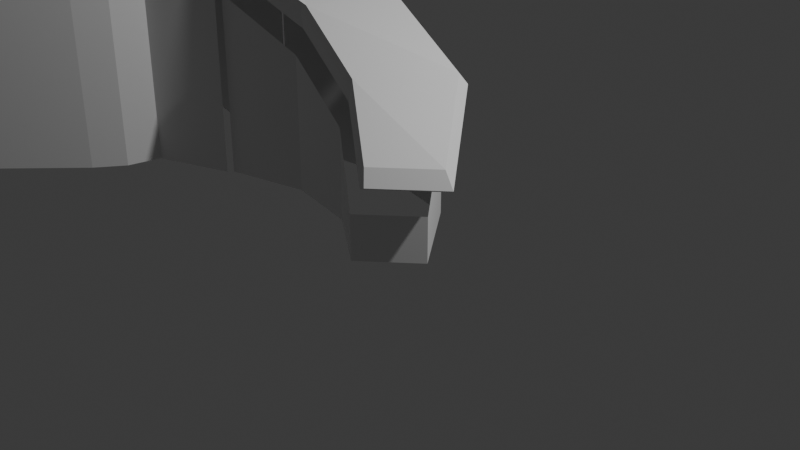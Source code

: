 # Source: PlateauMitWeg.blend  (saved by Blender 4.3.32; exported with 4.5.12 LTS)
import bpy
from mathutils import Matrix  # noqa: F401  (used for matrix-valued properties, if any)

bpy.ops.wm.read_factory_settings(use_empty=True)
scene = bpy.context.scene
scene.name = 'Scene'

# ---- collections
col_setting = bpy.data.collections.new('Setting'); scene.collection.children.link(col_setting)
col_plattform1 = bpy.data.collections.new('Plattform1'); scene.collection.children.link(col_plattform1)
col_weg = bpy.data.collections.new('Weg'); scene.collection.children.link(col_weg)

# ---- world
world_world = bpy.data.worlds.new('World'); scene.world = world_world
world_world.use_nodes = True; world_world.node_tree.nodes.clear()
_N = world_world.node_tree.nodes; _L = world_world.node_tree.links
n0 = _N.new('ShaderNodeOutputWorld'); n0.name = 'World Output'; n0.location = (300, 300)
n1 = _N.new('ShaderNodeBackground'); n1.name = 'Background'; n1.location = (10, 300)
n1.inputs[0].default_value = (0.05088, 0.05088, 0.05088, 1.0)
_L.new(n1.outputs[0], n0.inputs[0])
n0.is_active_output = True
world_world.color = (0.05088, 0.05088, 0.05088)
world_world.sun_shadow_jitter_overblur = 0.0

# ---- cameras
cam_camera = bpy.data.cameras.new('Camera')
cam_camera.clip_end = 100.0
cam_camera.ortho_scale = 7.314

# ---- lights
light_light = bpy.data.lights.new('Light', 'POINT')
light_light.energy = 1000.0
light_light.shadow_soft_size = 0.1

# ---- meshes
me_cylinder_001 = bpy.data.meshes.new('Cylinder.001')
me_cylinder_001.from_pydata([(0.0, 1.5, -1.0), (0.0, 1.5, 1.0), (0.3827, 1.424, -1.0), (0.3827, 1.424, 1.0), (1.581, 1.373, -1.0), (1.581, 1.373, 1.0), (1.836, 0.3257, -1.0), (1.836, 0.3257, 1.0), (1.0, 0.0, -1.0), (1.0, 0.0, 1.0), (0.9239, -0.3827, -1.0), (0.9239, -0.3827, 1.0), (0.7071, -0.7071, -1.0), (0.7071, -0.7071, 1.0), (-0.1173, -1.624, -1.0), (-0.1173, -1.624, 1.0), (-0.5, -1.7, -1.0), (-0.5, -1.7, 1.0), (-0.8827, -1.624, -1.0), (-0.8827, -1.624, 1.0), (-1.207, -1.407, -1.0), (-1.207, -1.407, 1.0), (-1.324, -0.3827, -1.0), (-1.324, -0.3827, 1.0), (-1.619, 0.009495, -1.0), (-1.619, 0.009495, 1.0), (-1.744, 0.379, -1.0), (-1.744, 0.379, 1.0), (-1.368, 1.201, -1.0), (-1.368, 1.201, 1.0), (-0.3827, 1.424, -1.0), (-0.3827, 1.424, 1.0)], [], [(0, 1, 3, 2), (2, 3, 5, 4), (6, 7, 9, 8), (8, 9, 11, 10), (10, 11, 13, 12), (12, 13, 15, 14), (14, 15, 17, 16), (16, 17, 19, 18), (18, 19, 21, 20), (20, 21, 23, 22), (22, 23, 25, 24), (24, 25, 27, 26), (26, 27, 29, 28), (28, 29, 31, 30), (30, 31, 1, 0)])
_uv = me_cylinder_001.uv_layers.new(name='UVMap')
_uv.uv.foreach_set('vector', [1.0, 0.5, 1.0, 1.0, 0.9375, 1.0, 0.9375, 0.5, 0.9375, 0.5, 0.9375, 1.0, 0.875, 1.0, 0.875, 0.5, 0.8125, 0.5, 0.8125, 1.0, 0.75, 1.0, 0.75, 0.5, 0.75, 0.5, 0.75, 1.0, 0.6875, 1.0, 0.6875, 0.5, 0.6875, 0.5, 0.6875, 1.0, 0.625, 1.0, 0.625, 0.5, 0.625, 0.5, 0.625, 1.0, 0.5625, 1.0, 0.5625, 0.5, 0.5625, 0.5, 0.5625, 1.0, 0.5, 1.0, 0.5, 0.5, 0.5, 0.5, 0.5, 1.0, 0.4375, 1.0, 0.4375, 0.5, 0.4375, 0.5, 0.4375, 1.0, 0.375, 1.0, 0.375, 0.5, 0.375, 0.5, 0.375, 1.0, 0.3125, 1.0, 0.3125, 0.5, 0.3125, 0.5, 0.3125, 1.0, 0.25, 1.0, 0.25, 0.5, 0.25, 0.5, 0.25, 1.0, 0.1875, 1.0, 0.1875, 0.5, 0.1875, 0.5, 0.1875, 1.0, 0.125, 1.0, 0.125, 0.5, 0.125, 0.5, 0.125, 1.0, 0.0625, 1.0, 0.0625, 0.5, 0.0625, 0.5, 0.0625, 1.0, 0.0, 1.0, 0.0, 0.5])
me_cylinder_001.update()
me_cylinder_002 = bpy.data.meshes.new('Cylinder.002')
me_cylinder_002.from_pydata([(0.0, 1.5, 1.2), (0.3827, 1.424, 1.2), (1.771, 1.373, 1.2), (1.771, 0.3257, 1.2), (1.0, 0.0, 1.2), (0.9239, -0.3827, 1.2), (0.7071, -0.7071, 1.2), (-0.1173, -1.624, 1.2), (-0.5, -1.7, 1.2), (-0.8827, -1.624, 1.2), (-1.207, -1.407, 1.2), (-1.324, -0.3827, 1.2), (-1.619, 0.009495, 1.2), (-1.744, 0.379, 1.2), (-1.368, 1.201, 1.2), (-0.3827, 1.424, 1.2), (0.4379, 1.567, 1.4), (0.01696, 1.651, 1.4), (1.771, 1.512, 1.4), (1.771, 0.3594, 1.4), (1.117, 0.001191, 1.4), (1.033, -0.4198, 1.4), (0.7948, -0.7766, 1.4), (-0.1121, -1.785, 1.4), (-0.533, -1.869, 1.4), (-0.954, -1.785, 1.4), (-1.311, -1.547, 1.4), (-1.439, -0.4198, 1.4), (-1.763, 0.01164, 1.4), (-1.901, 0.4181, 1.4), (-1.488, 1.323, 1.4), (-0.404, 1.567, 1.4), (0.3827, 1.424, 1.6), (0.0, 1.5, 1.6), (1.771, 1.373, 1.6), (1.771, 0.3257, 1.6), (1.0, 0.0, 1.6), (0.9239, -0.3827, 1.6), (0.7071, -0.7071, 1.6), (-0.1173, -1.624, 1.6), (-0.5, -1.7, 1.6), (-0.8827, -1.624, 1.6), (-1.207, -1.407, 1.6), (-1.324, -0.3827, 1.6), (-1.619, 0.009495, 1.6), (-1.744, 0.379, 1.6), (-1.368, 1.201, 1.6), (-0.3827, 1.424, 1.6)], [], [(17, 31, 47, 33), (2, 1, 16, 18), (10, 9, 25, 26), (11, 10, 26, 27), (4, 3, 19, 20), (12, 11, 27, 28), (5, 4, 20, 21), (13, 12, 28, 29), (6, 5, 21, 22), (14, 13, 29, 30), (7, 6, 22, 23), (15, 14, 30, 31), (8, 7, 23, 24), (1, 0, 17, 16), (0, 15, 31, 17), (9, 8, 24, 25), (32, 33, 47, 46, 45, 44, 43, 42, 41, 40, 39, 38, 37, 36, 35, 34), (25, 24, 40, 41), (18, 16, 32, 34), (26, 25, 41, 42), (27, 26, 42, 43), (20, 19, 35, 36), (28, 27, 43, 44), (21, 20, 36, 37), (29, 28, 44, 45), (22, 21, 37, 38), (30, 29, 45, 46), (23, 22, 38, 39), (31, 30, 46, 47), (24, 23, 39, 40), (16, 17, 33, 32)])
_uv = me_cylinder_002.uv_layers.new(name='UVMap')
_uv.uv.foreach_set('vector', [0.25, 0.49, 0.1582, 0.4717, 0.1582, 0.4717, 0.25, 0.49, 0.4197, 0.4197, 0.3418, 0.4717, 0.3418, 0.4717, 0.4197, 0.4197, 0.08029, 0.08029, 0.1582, 0.02827, 0.1582, 0.02827, 0.08029, 0.08029, 0.02827, 0.1582, 0.08029, 0.08029, 0.08029, 0.08029, 0.02827, 0.1582, 0.49, 0.25, 0.4717, 0.3418, 0.4717, 0.3418, 0.49, 0.25, 0.01, 0.25, 0.02827, 0.1582, 0.02827, 0.1582, 0.01, 0.25, 0.4717, 0.1582, 0.49, 0.25, 0.49, 0.25, 0.4717, 0.1582, 0.02827, 0.3418, 0.01, 0.25, 0.01, 0.25, 0.02827, 0.3418, 0.4197, 0.08029, 0.4717, 0.1582, 0.4717, 0.1582, 0.4197, 0.08029, 0.08029, 0.4197, 0.02827, 0.3418, 0.02827, 0.3418, 0.08029, 0.4197, 0.3418, 0.02827, 0.4197, 0.08029, 0.4197, 0.08029, 0.3418, 0.02827, 0.1582, 0.4717, 0.08029, 0.4197, 0.08029, 0.4197, 0.1582, 0.4717, 0.25, 0.01, 0.3418, 0.02827, 0.3418, 0.02827, 0.25, 0.01, 0.3418, 0.4717, 0.25, 0.49, 0.25, 0.49, 0.3418, 0.4717, 0.25, 0.49, 0.1582, 0.4717, 0.1582, 0.4717, 0.25, 0.49, 0.1582, 0.02827, 0.25, 0.01, 0.25, 0.01, 0.1582, 0.02827, 0.3418, 0.4717, 0.25, 0.49, 0.1582, 0.4717, 0.08029, 0.4197, 0.02827, 0.3418, 0.01, 0.25, 0.02827, 0.1582, 0.08029, 0.08029, 0.1582, 0.02827, 0.25, 0.01, 0.3418, 0.02827, 0.4197, 0.08029, 0.4717, 0.1582, 0.49, 0.25, 0.4717, 0.3418, 0.4197, 0.4197, 0.1582, 0.02827, 0.25, 0.01, 0.25, 0.01, 0.1582, 0.02827, 0.4197, 0.4197, 0.3418, 0.4717, 0.3418, 0.4717, 0.4197, 0.4197, 0.08029, 0.08029, 0.1582, 0.02827, 0.1582, 0.02827, 0.08029, 0.08029, 0.02827, 0.1582, 0.08029, 0.08029, 0.08029, 0.08029, 0.02827, 0.1582, 0.49, 0.25, 0.4717, 0.3418, 0.4717, 0.3418, 0.49, 0.25, 0.01, 0.25, 0.02827, 0.1582, 0.02827, 0.1582, 0.01, 0.25, 0.4717, 0.1582, 0.49, 0.25, 0.49, 0.25, 0.4717, 0.1582, 0.02827, 0.3418, 0.01, 0.25, 0.01, 0.25, 0.02827, 0.3418, 0.4197, 0.08029, 0.4717, 0.1582, 0.4717, 0.1582, 0.4197, 0.08029, 0.08029, 0.4197, 0.02827, 0.3418, 0.02827, 0.3418, 0.08029, 0.4197, 0.3418, 0.02827, 0.4197, 0.08029, 0.4197, 0.08029, 0.3418, 0.02827, 0.1582, 0.4717, 0.08029, 0.4197, 0.08029, 0.4197, 0.1582, 0.4717, 0.25, 0.01, 0.3418, 0.02827, 0.3418, 0.02827, 0.25, 0.01, 0.3418, 0.4717, 0.25, 0.49, 0.25, 0.49, 0.3418, 0.4717])
me_cylinder_002.update()
me_cube_002 = bpy.data.meshes.new('Cube.002')
me_cube_002.from_pydata([(-1.114, -0.1994, 0.8), (-0.8936, 0.7488, 0.8), (0.472, -0.7698, -0.2216), (0.9808, -0.2601, -0.2216), (-2.11, -0.4857, 1.3), (-2.161, 0.4872, 1.3), (0.2578, 0.5631, 0.3), (-0.2604, -0.3128, 0.3), (-1.084, -0.2458, 1.006), (-0.8418, 0.7973, 1.006), (0.4248, 0.593, 0.4563), (1.22, -0.3125, -0.1175), (0.6604, -0.8732, -0.1175), (-0.1452, -0.3705, 0.4563), (-2.107, -0.5569, 1.556), (-2.162, 0.5134, 1.556), (-0.9934, -0.2434, 1.071), (-0.7729, 0.7048, 1.071), (0.3785, 0.5191, 0.5711), (1.102, -0.304, 0.04947), (0.5927, -0.8138, 0.04947), (-0.1397, -0.3568, 0.5711), (-2.108, -0.5359, 1.571), (-2.158, 0.4371, 1.571)], [], [(8, 13, 21, 16), (9, 15, 23, 17), (10, 9, 17, 18), (7, 2, 12, 13), (4, 0, 8, 14), (2, 3, 11, 12), (6, 1, 9, 10), (1, 5, 15, 9), (0, 7, 13, 8), (3, 6, 10, 11), (16, 17, 23, 22), (18, 17, 16, 21), (19, 18, 21, 20), (11, 10, 18, 19), (13, 12, 20, 21), (14, 8, 16, 22), (12, 11, 19, 20)])
_uv = me_cube_002.uv_layers.new(name='UVMap')
_uv.uv.foreach_set('vector', [0.875, 0.75, 0.75, 0.75, 0.75, 0.75, 0.875, 0.75, 0.875, 0.5, 0.875, 0.5, 0.875, 0.5, 0.875, 0.5, 0.75, 0.5, 0.875, 0.5, 0.875, 0.5, 0.75, 0.5, 0.75, 0.75, 0.625, 0.75, 0.625, 0.75, 0.75, 0.75, 0.875, 0.75, 0.875, 0.75, 0.875, 0.75, 0.875, 0.75, 0.625, 0.75, 0.625, 0.5, 0.625, 0.5, 0.625, 0.75, 0.75, 0.5, 0.875, 0.5, 0.875, 0.5, 0.75, 0.5, 0.875, 0.5, 0.875, 0.5, 0.875, 0.5, 0.875, 0.5, 0.875, 0.75, 0.75, 0.75, 0.75, 0.75, 0.875, 0.75, 0.625, 0.5, 0.75, 0.5, 0.75, 0.5, 0.625, 0.5, 0.875, 0.75, 0.875, 0.5, 0.875, 0.5, 0.875, 0.75, 0.75, 0.5, 0.875, 0.5, 0.875, 0.75, 0.75, 0.75, 0.625, 0.5, 0.75, 0.5, 0.75, 0.75, 0.625, 0.75, 0.625, 0.5, 0.75, 0.5, 0.75, 0.5, 0.625, 0.5, 0.75, 0.75, 0.625, 0.75, 0.625, 0.75, 0.75, 0.75, 0.875, 0.75, 0.875, 0.75, 0.875, 0.75, 0.875, 0.75, 0.625, 0.75, 0.625, 0.5, 0.625, 0.5, 0.625, 0.75])
me_cube_002.update()
me_cube_001 = bpy.data.meshes.new('Cube.001')
me_cube_001.from_pydata([(-1.114, -0.1994, -1.0), (-1.114, -0.1994, 0.5), (-0.8936, 0.7488, -1.0), (-0.8936, 0.7488, 0.5), (0.472, -0.7698, -1.01), (0.472, -0.7698, -0.5216), (0.9808, -0.2601, -1.01), (0.9808, -0.2601, -0.5216), (-2.3, 0.48, -1.0), (-2.0, -0.48, -1.0), (-2.0, -0.48, 1.0), (-2.3, 0.48, 1.0), (0.2578, 0.5631, -1.0), (0.2578, 0.5631, -2.235e-08), (-0.2604, -0.3128, -1.0), (-0.2604, -0.3128, -2.235e-08)], [], [(12, 13, 7, 6), (6, 7, 5, 4), (14, 15, 1, 0), (3, 2, 8, 11), (0, 1, 10, 9), (4, 5, 15, 14), (2, 3, 13, 12)])
_uv = me_cube_001.uv_layers.new(name='UVMap')
_uv.uv.foreach_set('vector', [0.375, 0.375, 0.625, 0.375, 0.625, 0.5, 0.375, 0.5, 0.375, 0.5, 0.625, 0.5, 0.625, 0.75, 0.375, 0.75, 0.375, 0.875, 0.625, 0.875, 0.625, 1.0, 0.375, 1.0, 0.625, 0.25, 0.375, 0.25, 0.375, 0.25, 0.625, 0.25, 0.375, 1.0, 0.625, 1.0, 0.625, 1.0, 0.375, 1.0, 0.375, 0.75, 0.625, 0.75, 0.625, 0.875, 0.375, 0.875, 0.375, 0.25, 0.625, 0.25, 0.625, 0.375, 0.375, 0.375])
me_cube_001.update()

# ---- objects
ob_light = bpy.data.objects.new('Light', light_light)
ob_camera = bpy.data.objects.new('Camera', cam_camera)
ob_plateau = bpy.data.objects.new('Plateau', me_cylinder_001)
ob_schneedecke_plateau = bpy.data.objects.new('Schneedecke Plateau', me_cylinder_002)
ob_schneedecke_weg = bpy.data.objects.new('Schneedecke Weg', me_cube_002)
ob_weg = bpy.data.objects.new('Weg', me_cube_001)

# ---- transforms, parenting, visibility, modifiers, constraints
ob_light.location = (4.076, 1.005, 5.904)
ob_light.rotation_euler = (0.6503, 0.05522, 1.866)
ob_light.lock_rotations_4d = False
ob_light.empty_display_type = 'ARROWS'
ob_light.color = (0.0, 0.0, 0.0, 0.0)
ob_light.lineart.crease_threshold = 0.0
ob_camera.location = (7.359, -6.926, 4.958)
ob_camera.rotation_euler = (1.109, 0.0, 0.8149)
ob_camera.lock_rotations_4d = False
ob_camera.empty_display_type = 'ARROWS'
ob_camera.color = (0.0, 0.0, 0.0, 0.0)
ob_camera.display_type = 'WIRE'
ob_camera.lineart.crease_threshold = 0.0
ob_plateau.location = (-4.0, -0.9, 1.0)
ob_schneedecke_plateau.location = (-4.0, -0.9, 1.0)
ob_schneedecke_weg.location = (0.04176, -0.1405, 1.0)
ob_schneedecke_weg.rotation_euler = (0.0, -0.0, -0.05206)
ob_weg.location = (-0.1, -0.1405, 1.0)
ob_weg.rotation_euler = (0.0, -0.0, -0.05206)

# ---- collection membership
col_setting.objects.link(ob_light)
col_setting.objects.link(ob_camera)
col_plattform1.objects.link(ob_plateau)
col_plattform1.objects.link(ob_schneedecke_plateau)
col_weg.objects.link(ob_schneedecke_weg)
col_weg.objects.link(ob_weg)

# ---- scene / render settings (as saved in the file)
scene.camera = ob_camera
scene.frame_start = 1; scene.frame_end = 250; scene.frame_set(1)
scene.render.engine = 'BLENDER_EEVEE_NEXT'
bpy.context.view_layer.update()
